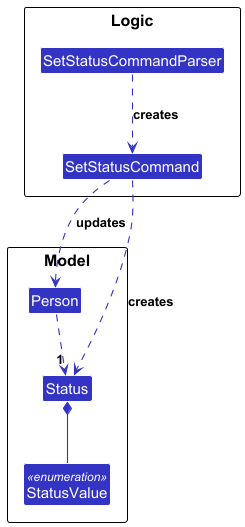

The diagram above was rendered by PlantUML. Its source (embedded in the PNG):
@startuml
!include style.puml
skinparam arrowThickness 1.1
skinparam arrowColor LOGIC_COLOR
skinparam classBackgroundColor LOGIC_COLOR

package Logic {
    class SetStatusCommand
    class SetStatusCommandParser
}

package Model {
    class Person
    class Status
    enum StatusValue <<enumeration>>
}

Person ..> "1" Status
Status *-- StatusValue

SetStatusCommandParser ..> SetStatusCommand : creates
SetStatusCommand ..> Person : updates
SetStatusCommand ..> Status : creates
@enduml